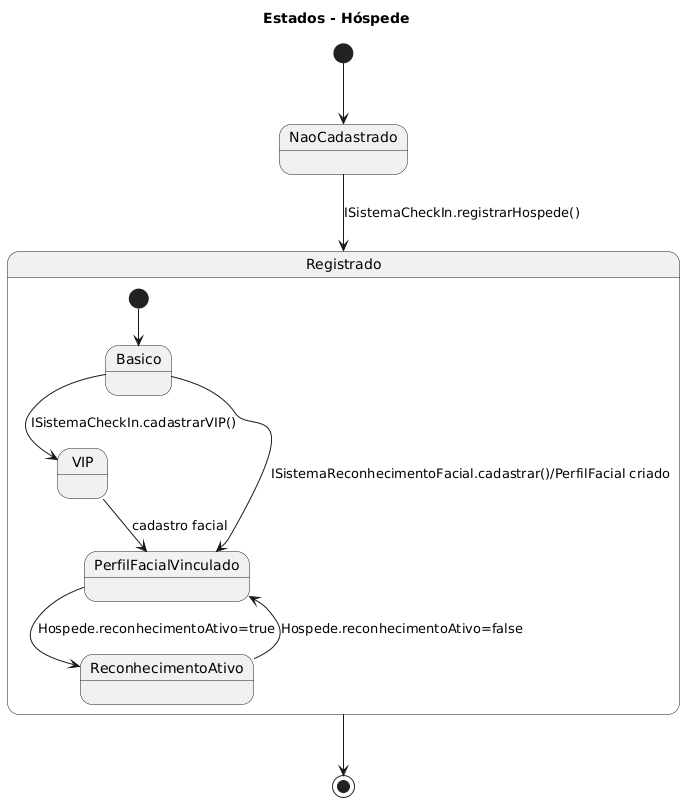

The diagram above was rendered by PlantUML. Its source (embedded in the PNG):
@startuml
title Estados - Hóspede

[*] --> NaoCadastrado
NaoCadastrado --> Registrado : ISistemaCheckIn.registrarHospede()

state Registrado {
  [*] --> Basico
  Basico --> VIP : ISistemaCheckIn.cadastrarVIP()
  Basico --> PerfilFacialVinculado : ISistemaReconhecimentoFacial.cadastrar()/PerfilFacial criado
  VIP --> PerfilFacialVinculado : cadastro facial
  PerfilFacialVinculado --> ReconhecimentoAtivo : Hospede.reconhecimentoAtivo=true
  ReconhecimentoAtivo --> PerfilFacialVinculado : Hospede.reconhecimentoAtivo=false
}

Registrado --> [*]
@enduml